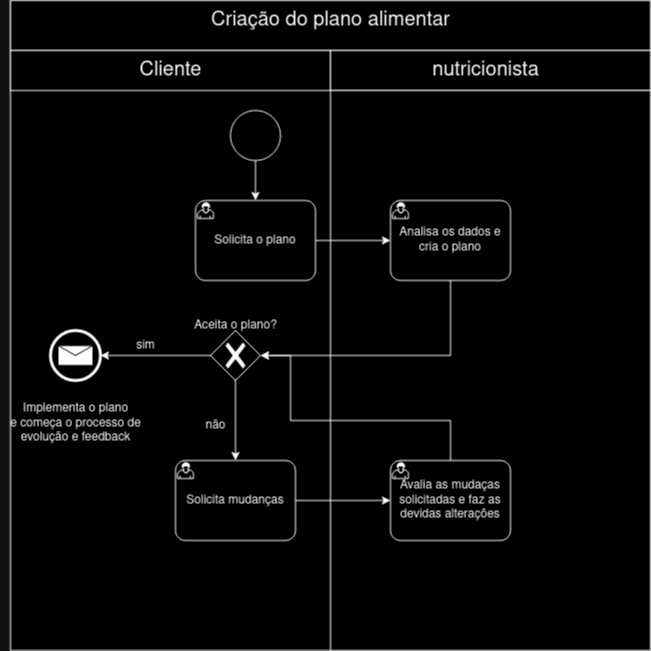

The diagram above was exported from draw.io. Its source (the exported page's mxGraphModel, read from the mxfile embedded in the PNG):
<mxGraphModel dx="674" dy="1030" grid="1" gridSize="10" guides="1" tooltips="1" connect="1" arrows="1" fold="1" page="1" pageScale="1" pageWidth="850" pageHeight="1100" math="0" shadow="0">
  <root>
    <mxCell id="0" />
    <mxCell id="1" parent="0" />
    <mxCell id="JzC7WzqwrGmju7F5GzWB-1" value="" style="rounded=0;whiteSpace=wrap;html=1;" vertex="1" parent="1">
      <mxGeometry x="110" y="220" width="640" height="650" as="geometry" />
    </mxCell>
    <mxCell id="JzC7WzqwrGmju7F5GzWB-2" value="" style="rounded=0;whiteSpace=wrap;html=1;" vertex="1" parent="1">
      <mxGeometry x="110" y="220" width="640" height="50" as="geometry" />
    </mxCell>
    <mxCell id="JzC7WzqwrGmju7F5GzWB-3" value="" style="rounded=0;whiteSpace=wrap;html=1;" vertex="1" parent="1">
      <mxGeometry x="110" y="270" width="320" height="40" as="geometry" />
    </mxCell>
    <mxCell id="JzC7WzqwrGmju7F5GzWB-4" value="" style="rounded=0;whiteSpace=wrap;html=1;" vertex="1" parent="1">
      <mxGeometry x="430" y="270" width="320" height="40" as="geometry" />
    </mxCell>
    <mxCell id="JzC7WzqwrGmju7F5GzWB-5" value="&lt;font style=&quot;font-size: 20px;&quot;&gt;Criação do plano alimentar&lt;br&gt;&lt;/font&gt;" style="text;html=1;align=center;verticalAlign=middle;resizable=0;points=[];autosize=1;strokeColor=none;fillColor=none;" vertex="1" parent="1">
      <mxGeometry x="300" y="220" width="260" height="40" as="geometry" />
    </mxCell>
    <mxCell id="JzC7WzqwrGmju7F5GzWB-6" value="&lt;font style=&quot;font-size: 20px;&quot;&gt;Cliente&lt;/font&gt;" style="text;html=1;align=center;verticalAlign=middle;resizable=0;points=[];autosize=1;strokeColor=none;fillColor=none;" vertex="1" parent="1">
      <mxGeometry x="225" y="270" width="90" height="40" as="geometry" />
    </mxCell>
    <mxCell id="JzC7WzqwrGmju7F5GzWB-7" value="&lt;font style=&quot;font-size: 20px;&quot;&gt;nutricionista&lt;/font&gt;" style="text;html=1;align=center;verticalAlign=middle;resizable=0;points=[];autosize=1;strokeColor=none;fillColor=none;" vertex="1" parent="1">
      <mxGeometry x="520" y="270" width="130" height="40" as="geometry" />
    </mxCell>
    <mxCell id="JzC7WzqwrGmju7F5GzWB-8" value="" style="rounded=0;whiteSpace=wrap;html=1;" vertex="1" parent="1">
      <mxGeometry x="430" y="310" width="320" height="560" as="geometry" />
    </mxCell>
    <mxCell id="JzC7WzqwrGmju7F5GzWB-13" style="edgeStyle=orthogonalEdgeStyle;rounded=0;orthogonalLoop=1;jettySize=auto;html=1;" edge="1" parent="1" source="JzC7WzqwrGmju7F5GzWB-10" target="JzC7WzqwrGmju7F5GzWB-12">
      <mxGeometry relative="1" as="geometry" />
    </mxCell>
    <mxCell id="JzC7WzqwrGmju7F5GzWB-10" value="" style="points=[[0.145,0.145,0],[0.5,0,0],[0.855,0.145,0],[1,0.5,0],[0.855,0.855,0],[0.5,1,0],[0.145,0.855,0],[0,0.5,0]];shape=mxgraph.bpmn.event;html=1;verticalLabelPosition=bottom;labelBackgroundColor=#ffffff;verticalAlign=top;align=center;perimeter=ellipsePerimeter;outlineConnect=0;aspect=fixed;outline=standard;symbol=general;" vertex="1" parent="1">
      <mxGeometry x="330" y="330" width="50" height="50" as="geometry" />
    </mxCell>
    <mxCell id="JzC7WzqwrGmju7F5GzWB-15" style="edgeStyle=orthogonalEdgeStyle;rounded=0;orthogonalLoop=1;jettySize=auto;html=1;" edge="1" parent="1" source="JzC7WzqwrGmju7F5GzWB-12" target="JzC7WzqwrGmju7F5GzWB-14">
      <mxGeometry relative="1" as="geometry" />
    </mxCell>
    <mxCell id="JzC7WzqwrGmju7F5GzWB-12" value="&lt;div&gt;Solicita o plano&lt;/div&gt;" style="points=[[0.25,0,0],[0.5,0,0],[0.75,0,0],[1,0.25,0],[1,0.5,0],[1,0.75,0],[0.75,1,0],[0.5,1,0],[0.25,1,0],[0,0.75,0],[0,0.5,0],[0,0.25,0]];shape=mxgraph.bpmn.task;whiteSpace=wrap;rectStyle=rounded;size=10;html=1;container=1;expand=0;collapsible=0;taskMarker=user;" vertex="1" parent="1">
      <mxGeometry x="295" y="420" width="120" height="80" as="geometry" />
    </mxCell>
    <mxCell id="JzC7WzqwrGmju7F5GzWB-18" style="edgeStyle=orthogonalEdgeStyle;rounded=0;orthogonalLoop=1;jettySize=auto;html=1;" edge="1" parent="1" source="JzC7WzqwrGmju7F5GzWB-14" target="JzC7WzqwrGmju7F5GzWB-16">
      <mxGeometry relative="1" as="geometry">
        <Array as="points">
          <mxPoint x="550" y="575" />
        </Array>
      </mxGeometry>
    </mxCell>
    <mxCell id="JzC7WzqwrGmju7F5GzWB-14" value="Analisa os dados e cria o plano" style="points=[[0.25,0,0],[0.5,0,0],[0.75,0,0],[1,0.25,0],[1,0.5,0],[1,0.75,0],[0.75,1,0],[0.5,1,0],[0.25,1,0],[0,0.75,0],[0,0.5,0],[0,0.25,0]];shape=mxgraph.bpmn.task;whiteSpace=wrap;rectStyle=rounded;size=10;html=1;container=1;expand=0;collapsible=0;taskMarker=user;" vertex="1" parent="1">
      <mxGeometry x="490" y="420" width="120" height="80" as="geometry" />
    </mxCell>
    <mxCell id="JzC7WzqwrGmju7F5GzWB-21" style="edgeStyle=orthogonalEdgeStyle;rounded=0;orthogonalLoop=1;jettySize=auto;html=1;" edge="1" parent="1" source="JzC7WzqwrGmju7F5GzWB-16" target="JzC7WzqwrGmju7F5GzWB-19">
      <mxGeometry relative="1" as="geometry" />
    </mxCell>
    <mxCell id="JzC7WzqwrGmju7F5GzWB-26" style="edgeStyle=orthogonalEdgeStyle;rounded=0;orthogonalLoop=1;jettySize=auto;html=1;" edge="1" parent="1" source="JzC7WzqwrGmju7F5GzWB-16" target="JzC7WzqwrGmju7F5GzWB-23">
      <mxGeometry relative="1" as="geometry" />
    </mxCell>
    <mxCell id="JzC7WzqwrGmju7F5GzWB-16" value="" style="points=[[0.25,0.25,0],[0.5,0,0],[0.75,0.25,0],[1,0.5,0],[0.75,0.75,0],[0.5,1,0],[0.25,0.75,0],[0,0.5,0]];shape=mxgraph.bpmn.gateway2;html=1;verticalLabelPosition=bottom;labelBackgroundColor=#ffffff;verticalAlign=top;align=center;perimeter=rhombusPerimeter;outlineConnect=0;outline=none;symbol=none;gwType=exclusive;" vertex="1" parent="1">
      <mxGeometry x="310" y="550" width="50" height="50" as="geometry" />
    </mxCell>
    <mxCell id="JzC7WzqwrGmju7F5GzWB-17" value="Aceita o plano?" style="text;html=1;align=center;verticalAlign=middle;resizable=0;points=[];autosize=1;strokeColor=none;fillColor=none;" vertex="1" parent="1">
      <mxGeometry x="280" y="530" width="110" height="30" as="geometry" />
    </mxCell>
    <mxCell id="JzC7WzqwrGmju7F5GzWB-19" value="" style="points=[[0.145,0.145,0],[0.5,0,0],[0.855,0.145,0],[1,0.5,0],[0.855,0.855,0],[0.5,1,0],[0.145,0.855,0],[0,0.5,0]];shape=mxgraph.bpmn.event;html=1;verticalLabelPosition=bottom;labelBackgroundColor=#ffffff;verticalAlign=top;align=center;perimeter=ellipsePerimeter;outlineConnect=0;aspect=fixed;outline=end;symbol=message;" vertex="1" parent="1">
      <mxGeometry x="150" y="550" width="50" height="50" as="geometry" />
    </mxCell>
    <mxCell id="JzC7WzqwrGmju7F5GzWB-20" value="Implementa o plano&lt;br&gt;e começa o processo de&lt;br&gt;&lt;div&gt;evolução e feedback&lt;/div&gt;" style="text;html=1;align=center;verticalAlign=middle;resizable=0;points=[];autosize=1;strokeColor=none;fillColor=none;" vertex="1" parent="1">
      <mxGeometry x="100" y="613" width="150" height="60" as="geometry" />
    </mxCell>
    <mxCell id="JzC7WzqwrGmju7F5GzWB-22" value="&lt;div&gt;sim&lt;/div&gt;" style="text;html=1;align=center;verticalAlign=middle;resizable=0;points=[];autosize=1;strokeColor=none;fillColor=none;" vertex="1" parent="1">
      <mxGeometry x="225" y="550" width="40" height="30" as="geometry" />
    </mxCell>
    <mxCell id="JzC7WzqwrGmju7F5GzWB-27" style="edgeStyle=orthogonalEdgeStyle;rounded=0;orthogonalLoop=1;jettySize=auto;html=1;" edge="1" parent="1" source="JzC7WzqwrGmju7F5GzWB-23" target="JzC7WzqwrGmju7F5GzWB-24">
      <mxGeometry relative="1" as="geometry" />
    </mxCell>
    <mxCell id="JzC7WzqwrGmju7F5GzWB-23" value="Solicita mudanças" style="points=[[0.25,0,0],[0.5,0,0],[0.75,0,0],[1,0.25,0],[1,0.5,0],[1,0.75,0],[0.75,1,0],[0.5,1,0],[0.25,1,0],[0,0.75,0],[0,0.5,0],[0,0.25,0]];shape=mxgraph.bpmn.task;whiteSpace=wrap;rectStyle=rounded;size=10;html=1;container=1;expand=0;collapsible=0;taskMarker=user;" vertex="1" parent="1">
      <mxGeometry x="275" y="680" width="120" height="80" as="geometry" />
    </mxCell>
    <mxCell id="JzC7WzqwrGmju7F5GzWB-25" style="edgeStyle=orthogonalEdgeStyle;rounded=0;orthogonalLoop=1;jettySize=auto;html=1;" edge="1" parent="1" source="JzC7WzqwrGmju7F5GzWB-24" target="JzC7WzqwrGmju7F5GzWB-16">
      <mxGeometry relative="1" as="geometry">
        <Array as="points">
          <mxPoint x="550" y="640" />
          <mxPoint x="390" y="640" />
          <mxPoint x="390" y="575" />
        </Array>
      </mxGeometry>
    </mxCell>
    <mxCell id="JzC7WzqwrGmju7F5GzWB-24" value="Avalia as mudaças solicitadas e faz as devidas alterações" style="points=[[0.25,0,0],[0.5,0,0],[0.75,0,0],[1,0.25,0],[1,0.5,0],[1,0.75,0],[0.75,1,0],[0.5,1,0],[0.25,1,0],[0,0.75,0],[0,0.5,0],[0,0.25,0]];shape=mxgraph.bpmn.task;whiteSpace=wrap;rectStyle=rounded;size=10;html=1;container=1;expand=0;collapsible=0;taskMarker=user;" vertex="1" parent="1">
      <mxGeometry x="490" y="680" width="120" height="80" as="geometry" />
    </mxCell>
    <mxCell id="JzC7WzqwrGmju7F5GzWB-28" value="não" style="text;html=1;align=center;verticalAlign=middle;resizable=0;points=[];autosize=1;strokeColor=none;fillColor=none;" vertex="1" parent="1">
      <mxGeometry x="295" y="630" width="40" height="30" as="geometry" />
    </mxCell>
  </root>
</mxGraphModel>